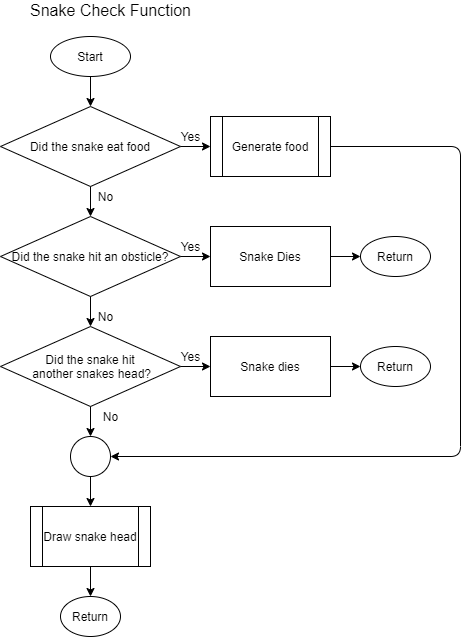

The diagram above was exported from draw.io. Its source (the exported page's mxGraphModel, read from the mxfile embedded in the PNG):
<mxGraphModel dx="1422" dy="794" grid="1" gridSize="10" guides="1" tooltips="1" connect="1" arrows="1" fold="1" page="1" pageScale="1" pageWidth="850" pageHeight="1100" math="0" shadow="0">
  <root>
    <mxCell id="0" />
    <mxCell id="1" parent="0" />
    <mxCell id="sr-haawbT3fyxIapoK65-1" value="Start" style="ellipse;whiteSpace=wrap;html=1;" parent="1" vertex="1">
      <mxGeometry x="80" y="80" width="80" height="40" as="geometry" />
    </mxCell>
    <mxCell id="sr-haawbT3fyxIapoK65-2" value="&lt;font style=&quot;font-size: 16px&quot;&gt;Snake Check Function&lt;/font&gt;" style="text;html=1;align=center;verticalAlign=middle;resizable=0;points=[];autosize=1;" parent="1" vertex="1">
      <mxGeometry x="50" y="44" width="180" height="20" as="geometry" />
    </mxCell>
    <mxCell id="sr-haawbT3fyxIapoK65-3" value="Did the snake eat food" style="rhombus;whiteSpace=wrap;html=1;" parent="1" vertex="1">
      <mxGeometry x="30" y="150" width="180" height="80" as="geometry" />
    </mxCell>
    <mxCell id="sr-haawbT3fyxIapoK65-4" value="" style="endArrow=classic;html=1;exitX=1;exitY=0.5;exitDx=0;exitDy=0;" parent="1" source="sr-haawbT3fyxIapoK65-3" edge="1">
      <mxGeometry width="50" height="50" relative="1" as="geometry">
        <mxPoint x="400" y="230" as="sourcePoint" />
        <mxPoint x="240" y="190" as="targetPoint" />
      </mxGeometry>
    </mxCell>
    <mxCell id="sr-haawbT3fyxIapoK65-5" value="Yes" style="text;html=1;align=center;verticalAlign=middle;resizable=0;points=[];autosize=1;" parent="1" vertex="1">
      <mxGeometry x="200" y="170" width="40" height="20" as="geometry" />
    </mxCell>
    <mxCell id="sr-haawbT3fyxIapoK65-6" value="" style="endArrow=classic;html=1;exitX=0.5;exitY=1;exitDx=0;exitDy=0;" parent="1" source="sr-haawbT3fyxIapoK65-3" edge="1">
      <mxGeometry width="50" height="50" relative="1" as="geometry">
        <mxPoint x="400" y="230" as="sourcePoint" />
        <mxPoint x="120" y="260" as="targetPoint" />
      </mxGeometry>
    </mxCell>
    <mxCell id="sr-haawbT3fyxIapoK65-7" value="" style="endArrow=classic;html=1;exitX=0.5;exitY=1;exitDx=0;exitDy=0;" parent="1" source="sr-haawbT3fyxIapoK65-1" target="sr-haawbT3fyxIapoK65-3" edge="1">
      <mxGeometry width="50" height="50" relative="1" as="geometry">
        <mxPoint x="400" y="230" as="sourcePoint" />
        <mxPoint x="450" y="180" as="targetPoint" />
      </mxGeometry>
    </mxCell>
    <mxCell id="sr-haawbT3fyxIapoK65-8" value="No" style="text;html=1;align=center;verticalAlign=middle;resizable=0;points=[];autosize=1;" parent="1" vertex="1">
      <mxGeometry x="120" y="230" width="30" height="20" as="geometry" />
    </mxCell>
    <mxCell id="sr-haawbT3fyxIapoK65-9" value="Did the snake hit an obsticle?" style="rhombus;whiteSpace=wrap;html=1;" parent="1" vertex="1">
      <mxGeometry x="30" y="260" width="180" height="80" as="geometry" />
    </mxCell>
    <mxCell id="sr-haawbT3fyxIapoK65-10" value="" style="endArrow=classic;html=1;exitX=1;exitY=0.5;exitDx=0;exitDy=0;" parent="1" source="sr-haawbT3fyxIapoK65-9" edge="1">
      <mxGeometry width="50" height="50" relative="1" as="geometry">
        <mxPoint x="400" y="230" as="sourcePoint" />
        <mxPoint x="240" y="300" as="targetPoint" />
      </mxGeometry>
    </mxCell>
    <mxCell id="sr-haawbT3fyxIapoK65-11" value="Yes" style="text;html=1;align=center;verticalAlign=middle;resizable=0;points=[];autosize=1;" parent="1" vertex="1">
      <mxGeometry x="200" y="280" width="40" height="20" as="geometry" />
    </mxCell>
    <mxCell id="sr-haawbT3fyxIapoK65-12" value="Snake Dies" style="rounded=0;whiteSpace=wrap;html=1;" parent="1" vertex="1">
      <mxGeometry x="240" y="270" width="120" height="60" as="geometry" />
    </mxCell>
    <mxCell id="sr-haawbT3fyxIapoK65-13" value="" style="endArrow=classic;html=1;exitX=1;exitY=0.5;exitDx=0;exitDy=0;" parent="1" source="sr-haawbT3fyxIapoK65-12" edge="1">
      <mxGeometry width="50" height="50" relative="1" as="geometry">
        <mxPoint x="400" y="230" as="sourcePoint" />
        <mxPoint x="390" y="300" as="targetPoint" />
      </mxGeometry>
    </mxCell>
    <mxCell id="sr-haawbT3fyxIapoK65-14" value="Return" style="ellipse;whiteSpace=wrap;html=1;" parent="1" vertex="1">
      <mxGeometry x="390" y="280" width="70" height="40" as="geometry" />
    </mxCell>
    <mxCell id="sr-haawbT3fyxIapoK65-15" value="Did the snake hit&lt;br&gt;&amp;nbsp;another snakes head?" style="rhombus;whiteSpace=wrap;html=1;" parent="1" vertex="1">
      <mxGeometry x="30" y="370" width="180" height="80" as="geometry" />
    </mxCell>
    <mxCell id="sr-haawbT3fyxIapoK65-16" value="" style="endArrow=classic;html=1;exitX=0.5;exitY=1;exitDx=0;exitDy=0;" parent="1" source="sr-haawbT3fyxIapoK65-9" target="sr-haawbT3fyxIapoK65-15" edge="1">
      <mxGeometry width="50" height="50" relative="1" as="geometry">
        <mxPoint x="400" y="230" as="sourcePoint" />
        <mxPoint x="450" y="180" as="targetPoint" />
      </mxGeometry>
    </mxCell>
    <mxCell id="sr-haawbT3fyxIapoK65-17" value="No" style="text;html=1;align=center;verticalAlign=middle;resizable=0;points=[];autosize=1;" parent="1" vertex="1">
      <mxGeometry x="120" y="350" width="30" height="20" as="geometry" />
    </mxCell>
    <mxCell id="sr-haawbT3fyxIapoK65-18" value="" style="endArrow=classic;html=1;exitX=1;exitY=0.5;exitDx=0;exitDy=0;" parent="1" source="sr-haawbT3fyxIapoK65-15" edge="1">
      <mxGeometry width="50" height="50" relative="1" as="geometry">
        <mxPoint x="400" y="330" as="sourcePoint" />
        <mxPoint x="240" y="410" as="targetPoint" />
      </mxGeometry>
    </mxCell>
    <mxCell id="sr-haawbT3fyxIapoK65-19" value="Yes" style="text;html=1;align=center;verticalAlign=middle;resizable=0;points=[];autosize=1;" parent="1" vertex="1">
      <mxGeometry x="200" y="390" width="40" height="20" as="geometry" />
    </mxCell>
    <mxCell id="sr-haawbT3fyxIapoK65-21" value="Generate food" style="shape=process;whiteSpace=wrap;html=1;backgroundOutline=1;" parent="1" vertex="1">
      <mxGeometry x="240" y="160" width="120" height="60" as="geometry" />
    </mxCell>
    <mxCell id="sr-haawbT3fyxIapoK65-22" value="" style="endArrow=classic;html=1;exitX=0.5;exitY=1;exitDx=0;exitDy=0;" parent="1" source="sr-haawbT3fyxIapoK65-15" edge="1">
      <mxGeometry width="50" height="50" relative="1" as="geometry">
        <mxPoint x="400" y="430" as="sourcePoint" />
        <mxPoint x="120" y="480" as="targetPoint" />
      </mxGeometry>
    </mxCell>
    <mxCell id="sr-haawbT3fyxIapoK65-23" value="Snake dies" style="rounded=0;whiteSpace=wrap;html=1;" parent="1" vertex="1">
      <mxGeometry x="240" y="380" width="120" height="60" as="geometry" />
    </mxCell>
    <mxCell id="sr-haawbT3fyxIapoK65-24" value="" style="endArrow=classic;html=1;exitX=1;exitY=0.5;exitDx=0;exitDy=0;" parent="1" source="sr-haawbT3fyxIapoK65-23" target="sr-haawbT3fyxIapoK65-25" edge="1">
      <mxGeometry width="50" height="50" relative="1" as="geometry">
        <mxPoint x="400" y="430" as="sourcePoint" />
        <mxPoint x="400" y="410" as="targetPoint" />
      </mxGeometry>
    </mxCell>
    <mxCell id="sr-haawbT3fyxIapoK65-25" value="Return" style="ellipse;whiteSpace=wrap;html=1;" parent="1" vertex="1">
      <mxGeometry x="390" y="390" width="70" height="40" as="geometry" />
    </mxCell>
    <mxCell id="sr-haawbT3fyxIapoK65-26" value="" style="ellipse;whiteSpace=wrap;html=1;aspect=fixed;" parent="1" vertex="1">
      <mxGeometry x="100" y="480" width="40" height="40" as="geometry" />
    </mxCell>
    <mxCell id="sr-haawbT3fyxIapoK65-27" value="" style="endArrow=classic;html=1;exitX=1;exitY=0.5;exitDx=0;exitDy=0;entryX=1;entryY=0.5;entryDx=0;entryDy=0;" parent="1" source="sr-haawbT3fyxIapoK65-21" target="sr-haawbT3fyxIapoK65-26" edge="1">
      <mxGeometry width="50" height="50" relative="1" as="geometry">
        <mxPoint x="400" y="430" as="sourcePoint" />
        <mxPoint x="480" y="550" as="targetPoint" />
        <Array as="points">
          <mxPoint x="490" y="190" />
          <mxPoint x="490" y="500" />
        </Array>
      </mxGeometry>
    </mxCell>
    <mxCell id="sr-haawbT3fyxIapoK65-29" value="Draw snake head" style="shape=process;whiteSpace=wrap;html=1;backgroundOutline=1;" parent="1" vertex="1">
      <mxGeometry x="60" y="550" width="120" height="60" as="geometry" />
    </mxCell>
    <mxCell id="sr-haawbT3fyxIapoK65-30" value="Return" style="ellipse;whiteSpace=wrap;html=1;" parent="1" vertex="1">
      <mxGeometry x="90" y="640" width="60" height="40" as="geometry" />
    </mxCell>
    <mxCell id="sr-haawbT3fyxIapoK65-31" value="" style="endArrow=classic;html=1;exitX=0.5;exitY=1;exitDx=0;exitDy=0;" parent="1" source="sr-haawbT3fyxIapoK65-26" target="sr-haawbT3fyxIapoK65-29" edge="1">
      <mxGeometry width="50" height="50" relative="1" as="geometry">
        <mxPoint x="400" y="530" as="sourcePoint" />
        <mxPoint x="450" y="480" as="targetPoint" />
      </mxGeometry>
    </mxCell>
    <mxCell id="sr-haawbT3fyxIapoK65-32" value="" style="endArrow=classic;html=1;exitX=0.5;exitY=1;exitDx=0;exitDy=0;" parent="1" source="sr-haawbT3fyxIapoK65-29" target="sr-haawbT3fyxIapoK65-30" edge="1">
      <mxGeometry width="50" height="50" relative="1" as="geometry">
        <mxPoint x="400" y="530" as="sourcePoint" />
        <mxPoint x="450" y="480" as="targetPoint" />
      </mxGeometry>
    </mxCell>
    <mxCell id="sr-haawbT3fyxIapoK65-33" value="No" style="text;html=1;align=center;verticalAlign=middle;resizable=0;points=[];autosize=1;" parent="1" vertex="1">
      <mxGeometry x="125" y="450" width="30" height="20" as="geometry" />
    </mxCell>
  </root>
</mxGraphModel>